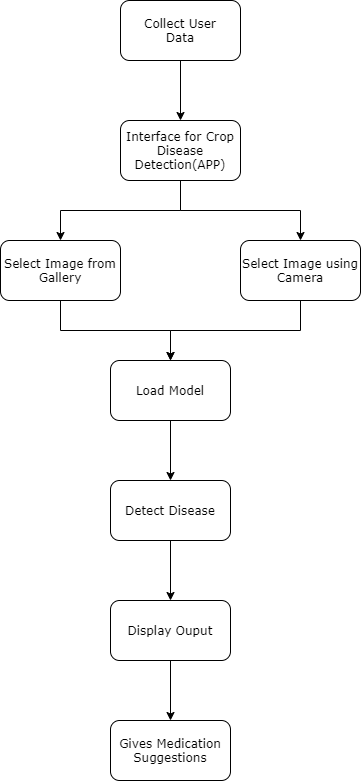

The diagram above was exported from draw.io. Its source (the exported page's mxGraphModel, read from the mxfile embedded in the PNG):
<mxGraphModel dx="997" dy="1651" grid="1" gridSize="10" guides="1" tooltips="1" connect="1" arrows="1" fold="1" page="1" pageScale="1" pageWidth="827" pageHeight="1169" background="none" math="0" shadow="0">
  <root>
    <mxCell id="WIyWlLk6GJQsqaUBKTNV-0" />
    <mxCell id="WIyWlLk6GJQsqaUBKTNV-1" parent="WIyWlLk6GJQsqaUBKTNV-0" />
    <mxCell id="YKm8weOq_lQ-LNL6it8e-4" value="" style="edgeStyle=orthogonalEdgeStyle;rounded=0;orthogonalLoop=1;jettySize=auto;html=1;fontFamily=Verdana;fontSize=12;" edge="1" parent="WIyWlLk6GJQsqaUBKTNV-1" source="YKm8weOq_lQ-LNL6it8e-1" target="YKm8weOq_lQ-LNL6it8e-2">
      <mxGeometry relative="1" as="geometry" />
    </mxCell>
    <mxCell id="YKm8weOq_lQ-LNL6it8e-1" value="&lt;font style=&quot;font-size: 12px;&quot;&gt;Collect User&lt;br style=&quot;font-size: 12px;&quot;&gt;Data&lt;/font&gt;" style="rounded=1;whiteSpace=wrap;html=1;fontFamily=Verdana;fontSize=12;" vertex="1" parent="WIyWlLk6GJQsqaUBKTNV-1">
      <mxGeometry x="250" y="-90" width="120" height="60" as="geometry" />
    </mxCell>
    <mxCell id="YKm8weOq_lQ-LNL6it8e-14" style="edgeStyle=orthogonalEdgeStyle;rounded=0;orthogonalLoop=1;jettySize=auto;html=1;fontFamily=Verdana;fontSize=12;" edge="1" parent="WIyWlLk6GJQsqaUBKTNV-1" source="YKm8weOq_lQ-LNL6it8e-2" target="YKm8weOq_lQ-LNL6it8e-5">
      <mxGeometry relative="1" as="geometry" />
    </mxCell>
    <mxCell id="YKm8weOq_lQ-LNL6it8e-15" style="edgeStyle=orthogonalEdgeStyle;rounded=0;orthogonalLoop=1;jettySize=auto;html=1;fontFamily=Verdana;fontSize=12;" edge="1" parent="WIyWlLk6GJQsqaUBKTNV-1" source="YKm8weOq_lQ-LNL6it8e-2" target="YKm8weOq_lQ-LNL6it8e-6">
      <mxGeometry relative="1" as="geometry" />
    </mxCell>
    <mxCell id="YKm8weOq_lQ-LNL6it8e-2" value="Interface for Crop Disease Detection(APP)" style="rounded=1;whiteSpace=wrap;html=1;fontFamily=Verdana;fontSize=12;" vertex="1" parent="WIyWlLk6GJQsqaUBKTNV-1">
      <mxGeometry x="250" y="30" width="120" height="60" as="geometry" />
    </mxCell>
    <mxCell id="YKm8weOq_lQ-LNL6it8e-18" style="edgeStyle=orthogonalEdgeStyle;rounded=0;orthogonalLoop=1;jettySize=auto;html=1;entryX=0.5;entryY=0;entryDx=0;entryDy=0;fontFamily=Verdana;fontSize=12;" edge="1" parent="WIyWlLk6GJQsqaUBKTNV-1" source="YKm8weOq_lQ-LNL6it8e-5" target="YKm8weOq_lQ-LNL6it8e-7">
      <mxGeometry relative="1" as="geometry" />
    </mxCell>
    <mxCell id="YKm8weOq_lQ-LNL6it8e-5" value="Select Image from Gallery" style="rounded=1;whiteSpace=wrap;html=1;fontFamily=Verdana;fontSize=12;" vertex="1" parent="WIyWlLk6GJQsqaUBKTNV-1">
      <mxGeometry x="130" y="150" width="120" height="60" as="geometry" />
    </mxCell>
    <mxCell id="YKm8weOq_lQ-LNL6it8e-19" style="edgeStyle=orthogonalEdgeStyle;rounded=0;orthogonalLoop=1;jettySize=auto;html=1;entryX=0.5;entryY=0;entryDx=0;entryDy=0;fontFamily=Verdana;fontSize=12;" edge="1" parent="WIyWlLk6GJQsqaUBKTNV-1" source="YKm8weOq_lQ-LNL6it8e-6" target="YKm8weOq_lQ-LNL6it8e-7">
      <mxGeometry relative="1" as="geometry">
        <Array as="points">
          <mxPoint x="430" y="240" />
          <mxPoint x="300" y="240" />
        </Array>
      </mxGeometry>
    </mxCell>
    <mxCell id="YKm8weOq_lQ-LNL6it8e-6" value="Select Image using Camera" style="rounded=1;whiteSpace=wrap;html=1;fontFamily=Verdana;fontSize=12;" vertex="1" parent="WIyWlLk6GJQsqaUBKTNV-1">
      <mxGeometry x="370" y="150" width="120" height="60" as="geometry" />
    </mxCell>
    <mxCell id="YKm8weOq_lQ-LNL6it8e-20" value="" style="edgeStyle=orthogonalEdgeStyle;rounded=0;orthogonalLoop=1;jettySize=auto;html=1;fontFamily=Verdana;fontSize=12;" edge="1" parent="WIyWlLk6GJQsqaUBKTNV-1" source="YKm8weOq_lQ-LNL6it8e-7" target="YKm8weOq_lQ-LNL6it8e-8">
      <mxGeometry relative="1" as="geometry" />
    </mxCell>
    <mxCell id="YKm8weOq_lQ-LNL6it8e-7" value="Load Model" style="rounded=1;whiteSpace=wrap;html=1;fontFamily=Verdana;fontSize=12;" vertex="1" parent="WIyWlLk6GJQsqaUBKTNV-1">
      <mxGeometry x="240" y="270" width="120" height="60" as="geometry" />
    </mxCell>
    <mxCell id="YKm8weOq_lQ-LNL6it8e-21" value="" style="edgeStyle=orthogonalEdgeStyle;rounded=0;orthogonalLoop=1;jettySize=auto;html=1;fontFamily=Verdana;fontSize=12;" edge="1" parent="WIyWlLk6GJQsqaUBKTNV-1" source="YKm8weOq_lQ-LNL6it8e-8" target="YKm8weOq_lQ-LNL6it8e-9">
      <mxGeometry relative="1" as="geometry" />
    </mxCell>
    <mxCell id="YKm8weOq_lQ-LNL6it8e-8" value="Detect Disease" style="rounded=1;whiteSpace=wrap;html=1;fontFamily=Verdana;fontSize=12;" vertex="1" parent="WIyWlLk6GJQsqaUBKTNV-1">
      <mxGeometry x="240" y="390" width="120" height="60" as="geometry" />
    </mxCell>
    <mxCell id="YKm8weOq_lQ-LNL6it8e-22" value="" style="edgeStyle=orthogonalEdgeStyle;rounded=0;orthogonalLoop=1;jettySize=auto;html=1;fontFamily=Verdana;fontSize=12;" edge="1" parent="WIyWlLk6GJQsqaUBKTNV-1" source="YKm8weOq_lQ-LNL6it8e-9" target="YKm8weOq_lQ-LNL6it8e-10">
      <mxGeometry relative="1" as="geometry" />
    </mxCell>
    <mxCell id="YKm8weOq_lQ-LNL6it8e-9" value="Display Ouput" style="rounded=1;whiteSpace=wrap;html=1;fontFamily=Verdana;fontSize=12;" vertex="1" parent="WIyWlLk6GJQsqaUBKTNV-1">
      <mxGeometry x="240" y="510" width="120" height="60" as="geometry" />
    </mxCell>
    <mxCell id="YKm8weOq_lQ-LNL6it8e-10" value="Gives Medication Suggestions" style="rounded=1;whiteSpace=wrap;html=1;fontFamily=Verdana;fontSize=12;" vertex="1" parent="WIyWlLk6GJQsqaUBKTNV-1">
      <mxGeometry x="240" y="630" width="120" height="60" as="geometry" />
    </mxCell>
  </root>
</mxGraphModel>